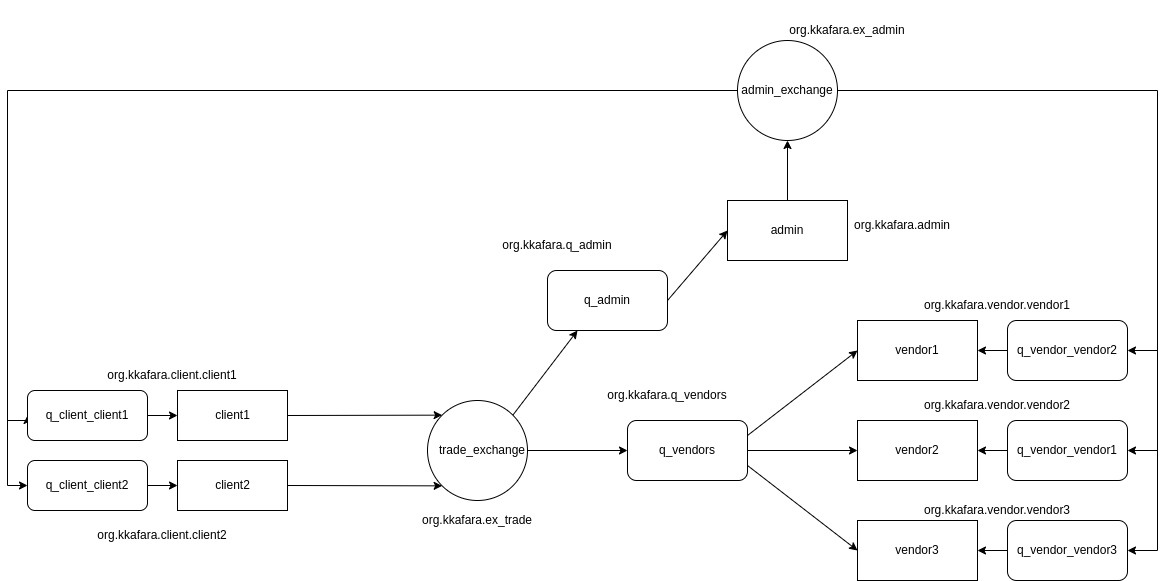

The diagram above was exported from draw.io. Its source (the exported page's mxGraphModel, read from the mxfile embedded in the PNG):
<mxGraphModel dx="2377" dy="2076" grid="1" gridSize="10" guides="1" tooltips="1" connect="1" arrows="1" fold="1" page="1" pageScale="1" pageWidth="827" pageHeight="1169" math="0" shadow="0">
  <root>
    <mxCell id="0" />
    <mxCell id="1" parent="0" />
    <mxCell id="9yj8cdpsFG7Zunf2lIr3-50" style="edgeStyle=orthogonalEdgeStyle;rounded=0;orthogonalLoop=1;jettySize=auto;html=1;exitX=1;exitY=0.5;exitDx=0;exitDy=0;entryX=0;entryY=0.5;entryDx=0;entryDy=0;" edge="1" parent="1" source="9yj8cdpsFG7Zunf2lIr3-31" target="9yj8cdpsFG7Zunf2lIr3-1">
      <mxGeometry relative="1" as="geometry">
        <mxPoint x="110" y="380" as="targetPoint" />
      </mxGeometry>
    </mxCell>
    <mxCell id="9yj8cdpsFG7Zunf2lIr3-1" value="client1" style="html=1;" vertex="1" parent="1">
      <mxGeometry x="130" y="340" width="110" height="50" as="geometry" />
    </mxCell>
    <mxCell id="9yj8cdpsFG7Zunf2lIr3-51" style="edgeStyle=orthogonalEdgeStyle;rounded=0;orthogonalLoop=1;jettySize=auto;html=1;exitX=1;exitY=0.5;exitDx=0;exitDy=0;entryX=0;entryY=0.5;entryDx=0;entryDy=0;" edge="1" parent="1" source="9yj8cdpsFG7Zunf2lIr3-32" target="9yj8cdpsFG7Zunf2lIr3-2">
      <mxGeometry relative="1" as="geometry">
        <mxPoint x="120" y="410" as="targetPoint" />
      </mxGeometry>
    </mxCell>
    <mxCell id="9yj8cdpsFG7Zunf2lIr3-2" value="client2" style="html=1;" vertex="1" parent="1">
      <mxGeometry x="130" y="410" width="110" height="50" as="geometry" />
    </mxCell>
    <mxCell id="9yj8cdpsFG7Zunf2lIr3-3" value="" style="ellipse;whiteSpace=wrap;html=1;aspect=fixed;" vertex="1" parent="1">
      <mxGeometry x="380" y="350" width="100" height="100" as="geometry" />
    </mxCell>
    <mxCell id="9yj8cdpsFG7Zunf2lIr3-4" value="trade_exchange" style="text;html=1;strokeColor=none;fillColor=none;align=center;verticalAlign=middle;whiteSpace=wrap;rounded=0;" vertex="1" parent="1">
      <mxGeometry x="370" y="370" width="130" height="60" as="geometry" />
    </mxCell>
    <mxCell id="9yj8cdpsFG7Zunf2lIr3-5" value="org.kkafara.client.client1" style="text;html=1;strokeColor=none;fillColor=none;align=center;verticalAlign=middle;whiteSpace=wrap;rounded=0;rotation=0;" vertex="1" parent="1">
      <mxGeometry x="40" y="310" width="170" height="30" as="geometry" />
    </mxCell>
    <mxCell id="9yj8cdpsFG7Zunf2lIr3-8" value="" style="endArrow=classic;html=1;rounded=0;exitX=1;exitY=0.5;exitDx=0;exitDy=0;entryX=0;entryY=0;entryDx=0;entryDy=0;" edge="1" parent="1" source="9yj8cdpsFG7Zunf2lIr3-1" target="9yj8cdpsFG7Zunf2lIr3-3">
      <mxGeometry width="50" height="50" relative="1" as="geometry">
        <mxPoint x="390" y="490" as="sourcePoint" />
        <mxPoint x="350" y="430" as="targetPoint" />
      </mxGeometry>
    </mxCell>
    <mxCell id="9yj8cdpsFG7Zunf2lIr3-9" value="" style="endArrow=classic;html=1;rounded=0;exitX=1;exitY=0.5;exitDx=0;exitDy=0;entryX=0;entryY=1;entryDx=0;entryDy=0;" edge="1" parent="1" source="9yj8cdpsFG7Zunf2lIr3-2" target="9yj8cdpsFG7Zunf2lIr3-3">
      <mxGeometry width="50" height="50" relative="1" as="geometry">
        <mxPoint x="390" y="490" as="sourcePoint" />
        <mxPoint x="440" y="440" as="targetPoint" />
      </mxGeometry>
    </mxCell>
    <mxCell id="9yj8cdpsFG7Zunf2lIr3-11" value="org.kkafara.client.client2" style="text;html=1;strokeColor=none;fillColor=none;align=center;verticalAlign=middle;whiteSpace=wrap;rounded=0;rotation=0;" vertex="1" parent="1">
      <mxGeometry x="30" y="470" width="170" height="30" as="geometry" />
    </mxCell>
    <mxCell id="9yj8cdpsFG7Zunf2lIr3-12" value="" style="rounded=1;whiteSpace=wrap;html=1;" vertex="1" parent="1">
      <mxGeometry x="580" y="370" width="120" height="60" as="geometry" />
    </mxCell>
    <mxCell id="9yj8cdpsFG7Zunf2lIr3-13" value="" style="endArrow=classic;html=1;rounded=0;entryX=0;entryY=0.5;entryDx=0;entryDy=0;exitX=1;exitY=0.5;exitDx=0;exitDy=0;" edge="1" parent="1" source="9yj8cdpsFG7Zunf2lIr3-3" target="9yj8cdpsFG7Zunf2lIr3-12">
      <mxGeometry width="50" height="50" relative="1" as="geometry">
        <mxPoint x="480" y="530" as="sourcePoint" />
        <mxPoint x="440" y="440" as="targetPoint" />
      </mxGeometry>
    </mxCell>
    <mxCell id="9yj8cdpsFG7Zunf2lIr3-37" style="edgeStyle=orthogonalEdgeStyle;rounded=0;orthogonalLoop=1;jettySize=auto;html=1;exitX=0;exitY=0.5;exitDx=0;exitDy=0;entryX=1;entryY=0.5;entryDx=0;entryDy=0;" edge="1" parent="1" source="9yj8cdpsFG7Zunf2lIr3-28" target="9yj8cdpsFG7Zunf2lIr3-14">
      <mxGeometry relative="1" as="geometry" />
    </mxCell>
    <mxCell id="9yj8cdpsFG7Zunf2lIr3-14" value="" style="rounded=0;whiteSpace=wrap;html=1;" vertex="1" parent="1">
      <mxGeometry x="810" y="270" width="120" height="60" as="geometry" />
    </mxCell>
    <mxCell id="9yj8cdpsFG7Zunf2lIr3-38" style="edgeStyle=orthogonalEdgeStyle;rounded=0;orthogonalLoop=1;jettySize=auto;html=1;entryX=1;entryY=0.5;entryDx=0;entryDy=0;exitX=0;exitY=0.5;exitDx=0;exitDy=0;" edge="1" parent="1" source="9yj8cdpsFG7Zunf2lIr3-29" target="9yj8cdpsFG7Zunf2lIr3-15">
      <mxGeometry relative="1" as="geometry">
        <mxPoint x="950" y="440" as="sourcePoint" />
      </mxGeometry>
    </mxCell>
    <mxCell id="9yj8cdpsFG7Zunf2lIr3-15" value="" style="rounded=0;whiteSpace=wrap;html=1;" vertex="1" parent="1">
      <mxGeometry x="810" y="370" width="120" height="60" as="geometry" />
    </mxCell>
    <mxCell id="9yj8cdpsFG7Zunf2lIr3-39" style="edgeStyle=orthogonalEdgeStyle;rounded=0;orthogonalLoop=1;jettySize=auto;html=1;entryX=1;entryY=0.5;entryDx=0;entryDy=0;exitX=0;exitY=0.5;exitDx=0;exitDy=0;" edge="1" parent="1" source="9yj8cdpsFG7Zunf2lIr3-30" target="9yj8cdpsFG7Zunf2lIr3-16">
      <mxGeometry relative="1" as="geometry">
        <mxPoint x="950" y="590" as="sourcePoint" />
      </mxGeometry>
    </mxCell>
    <mxCell id="9yj8cdpsFG7Zunf2lIr3-16" value="" style="rounded=0;whiteSpace=wrap;html=1;" vertex="1" parent="1">
      <mxGeometry x="810" y="470" width="120" height="60" as="geometry" />
    </mxCell>
    <mxCell id="9yj8cdpsFG7Zunf2lIr3-17" value="" style="endArrow=classic;html=1;rounded=0;exitX=1;exitY=0.25;exitDx=0;exitDy=0;entryX=0;entryY=0.5;entryDx=0;entryDy=0;" edge="1" parent="1" source="9yj8cdpsFG7Zunf2lIr3-12" target="9yj8cdpsFG7Zunf2lIr3-14">
      <mxGeometry width="50" height="50" relative="1" as="geometry">
        <mxPoint x="390" y="490" as="sourcePoint" />
        <mxPoint x="440" y="440" as="targetPoint" />
      </mxGeometry>
    </mxCell>
    <mxCell id="9yj8cdpsFG7Zunf2lIr3-18" value="" style="endArrow=classic;html=1;rounded=0;exitX=1;exitY=0.5;exitDx=0;exitDy=0;entryX=0;entryY=0.5;entryDx=0;entryDy=0;" edge="1" parent="1" source="9yj8cdpsFG7Zunf2lIr3-12" target="9yj8cdpsFG7Zunf2lIr3-15">
      <mxGeometry width="50" height="50" relative="1" as="geometry">
        <mxPoint x="390" y="490" as="sourcePoint" />
        <mxPoint x="440" y="440" as="targetPoint" />
      </mxGeometry>
    </mxCell>
    <mxCell id="9yj8cdpsFG7Zunf2lIr3-19" value="" style="endArrow=classic;html=1;rounded=0;exitX=1;exitY=0.75;exitDx=0;exitDy=0;entryX=0;entryY=0.5;entryDx=0;entryDy=0;" edge="1" parent="1" source="9yj8cdpsFG7Zunf2lIr3-12" target="9yj8cdpsFG7Zunf2lIr3-16">
      <mxGeometry width="50" height="50" relative="1" as="geometry">
        <mxPoint x="390" y="490" as="sourcePoint" />
        <mxPoint x="440" y="440" as="targetPoint" />
      </mxGeometry>
    </mxCell>
    <mxCell id="9yj8cdpsFG7Zunf2lIr3-20" value="" style="rounded=1;whiteSpace=wrap;html=1;" vertex="1" parent="1">
      <mxGeometry x="500" y="220" width="120" height="60" as="geometry" />
    </mxCell>
    <mxCell id="9yj8cdpsFG7Zunf2lIr3-21" value="" style="endArrow=classic;html=1;rounded=0;exitX=1;exitY=0;exitDx=0;exitDy=0;entryX=0.25;entryY=1;entryDx=0;entryDy=0;" edge="1" parent="1" source="9yj8cdpsFG7Zunf2lIr3-3" target="9yj8cdpsFG7Zunf2lIr3-20">
      <mxGeometry width="50" height="50" relative="1" as="geometry">
        <mxPoint x="390" y="320" as="sourcePoint" />
        <mxPoint x="440" y="270" as="targetPoint" />
      </mxGeometry>
    </mxCell>
    <mxCell id="9yj8cdpsFG7Zunf2lIr3-22" value="" style="rounded=0;whiteSpace=wrap;html=1;" vertex="1" parent="1">
      <mxGeometry x="680" y="150" width="120" height="60" as="geometry" />
    </mxCell>
    <mxCell id="9yj8cdpsFG7Zunf2lIr3-23" value="" style="endArrow=classic;html=1;rounded=0;exitX=1;exitY=0.5;exitDx=0;exitDy=0;entryX=0;entryY=0.5;entryDx=0;entryDy=0;" edge="1" parent="1" source="9yj8cdpsFG7Zunf2lIr3-20" target="9yj8cdpsFG7Zunf2lIr3-22">
      <mxGeometry width="50" height="50" relative="1" as="geometry">
        <mxPoint x="390" y="320" as="sourcePoint" />
        <mxPoint x="440" y="270" as="targetPoint" />
      </mxGeometry>
    </mxCell>
    <mxCell id="9yj8cdpsFG7Zunf2lIr3-34" style="edgeStyle=orthogonalEdgeStyle;rounded=0;orthogonalLoop=1;jettySize=auto;html=1;exitX=0.5;exitY=0;exitDx=0;exitDy=0;" edge="1" parent="1" source="9yj8cdpsFG7Zunf2lIr3-22" target="9yj8cdpsFG7Zunf2lIr3-25">
      <mxGeometry relative="1" as="geometry">
        <mxPoint x="660" y="110" as="targetPoint" />
      </mxGeometry>
    </mxCell>
    <mxCell id="9yj8cdpsFG7Zunf2lIr3-62" style="edgeStyle=orthogonalEdgeStyle;rounded=0;orthogonalLoop=1;jettySize=auto;html=1;exitX=1;exitY=0.5;exitDx=0;exitDy=0;entryX=1;entryY=0.5;entryDx=0;entryDy=0;" edge="1" parent="1" source="9yj8cdpsFG7Zunf2lIr3-25" target="9yj8cdpsFG7Zunf2lIr3-30">
      <mxGeometry relative="1" as="geometry">
        <Array as="points">
          <mxPoint x="1110" y="40" />
          <mxPoint x="1110" y="500" />
        </Array>
      </mxGeometry>
    </mxCell>
    <mxCell id="9yj8cdpsFG7Zunf2lIr3-65" style="edgeStyle=orthogonalEdgeStyle;rounded=0;orthogonalLoop=1;jettySize=auto;html=1;exitX=0;exitY=0.5;exitDx=0;exitDy=0;entryX=0;entryY=0.5;entryDx=0;entryDy=0;" edge="1" parent="1" source="9yj8cdpsFG7Zunf2lIr3-25" target="9yj8cdpsFG7Zunf2lIr3-32">
      <mxGeometry relative="1" as="geometry" />
    </mxCell>
    <mxCell id="9yj8cdpsFG7Zunf2lIr3-25" value="" style="ellipse;whiteSpace=wrap;html=1;aspect=fixed;" vertex="1" parent="1">
      <mxGeometry x="690" y="-10" width="100" height="100" as="geometry" />
    </mxCell>
    <mxCell id="9yj8cdpsFG7Zunf2lIr3-64" style="edgeStyle=orthogonalEdgeStyle;rounded=0;orthogonalLoop=1;jettySize=auto;html=1;entryX=1;entryY=0.5;entryDx=0;entryDy=0;" edge="1" parent="1" target="9yj8cdpsFG7Zunf2lIr3-28">
      <mxGeometry relative="1" as="geometry">
        <mxPoint x="1130" y="300" as="targetPoint" />
        <mxPoint x="1110" y="300" as="sourcePoint" />
      </mxGeometry>
    </mxCell>
    <mxCell id="9yj8cdpsFG7Zunf2lIr3-28" value="" style="rounded=1;whiteSpace=wrap;html=1;" vertex="1" parent="1">
      <mxGeometry x="960" y="270" width="120" height="60" as="geometry" />
    </mxCell>
    <mxCell id="9yj8cdpsFG7Zunf2lIr3-63" style="edgeStyle=orthogonalEdgeStyle;rounded=0;orthogonalLoop=1;jettySize=auto;html=1;entryX=1;entryY=0.5;entryDx=0;entryDy=0;" edge="1" parent="1" target="9yj8cdpsFG7Zunf2lIr3-29">
      <mxGeometry relative="1" as="geometry">
        <mxPoint x="1110" y="400" as="targetPoint" />
        <mxPoint x="1110" y="400" as="sourcePoint" />
      </mxGeometry>
    </mxCell>
    <mxCell id="9yj8cdpsFG7Zunf2lIr3-29" value="" style="rounded=1;whiteSpace=wrap;html=1;" vertex="1" parent="1">
      <mxGeometry x="960" y="370" width="120" height="60" as="geometry" />
    </mxCell>
    <mxCell id="9yj8cdpsFG7Zunf2lIr3-30" value="" style="rounded=1;whiteSpace=wrap;html=1;" vertex="1" parent="1">
      <mxGeometry x="960" y="470" width="120" height="60" as="geometry" />
    </mxCell>
    <mxCell id="9yj8cdpsFG7Zunf2lIr3-67" style="edgeStyle=orthogonalEdgeStyle;rounded=0;orthogonalLoop=1;jettySize=auto;html=1;entryX=0;entryY=0.5;entryDx=0;entryDy=0;" edge="1" parent="1" target="9yj8cdpsFG7Zunf2lIr3-31">
      <mxGeometry relative="1" as="geometry">
        <mxPoint x="-40" y="365" as="targetPoint" />
        <mxPoint x="-40" y="370" as="sourcePoint" />
      </mxGeometry>
    </mxCell>
    <mxCell id="9yj8cdpsFG7Zunf2lIr3-31" value="" style="rounded=1;whiteSpace=wrap;html=1;" vertex="1" parent="1">
      <mxGeometry x="-20" y="340" width="120" height="50" as="geometry" />
    </mxCell>
    <mxCell id="9yj8cdpsFG7Zunf2lIr3-32" value="&lt;span style=&quot;color: rgba(0 , 0 , 0 , 0) ; font-family: monospace ; font-size: 0px&quot;&gt;%3CmxGraphModel%3E%3Croot%3E%3CmxCell%20id%3D%220%22%2F%3E%3CmxCell%20id%3D%221%22%20parent%3D%220%22%2F%3E%3CmxCell%20id%3D%222%22%20value%3D%22q_vendor_vendor1%22%20style%3D%22text%3Bhtml%3D1%3BstrokeColor%3Dnone%3BfillColor%3Dnone%3Balign%3Dcenter%3BverticalAlign%3Dmiddle%3BwhiteSpace%3Dwrap%3Brounded%3D0%3B%22%20vertex%3D%221%22%20parent%3D%221%22%3E%3CmxGeometry%20x%3D%22950%22%20y%3D%22270%22%20width%3D%22140%22%20height%3D%2260%22%20as%3D%22geometry%22%2F%3E%3C%2FmxCell%3E%3C%2Froot%3E%3C%2FmxGraphModel%3E&lt;/span&gt;" style="rounded=1;whiteSpace=wrap;html=1;" vertex="1" parent="1">
      <mxGeometry x="-20" y="410" width="120" height="50" as="geometry" />
    </mxCell>
    <mxCell id="9yj8cdpsFG7Zunf2lIr3-33" value="admin_exchange" style="text;html=1;strokeColor=none;fillColor=none;align=center;verticalAlign=middle;whiteSpace=wrap;rounded=0;" vertex="1" parent="1">
      <mxGeometry x="675" y="10" width="130" height="60" as="geometry" />
    </mxCell>
    <mxCell id="9yj8cdpsFG7Zunf2lIr3-35" value="admin" style="text;html=1;strokeColor=none;fillColor=none;align=center;verticalAlign=middle;whiteSpace=wrap;rounded=0;" vertex="1" parent="1">
      <mxGeometry x="710" y="165" width="60" height="30" as="geometry" />
    </mxCell>
    <mxCell id="9yj8cdpsFG7Zunf2lIr3-36" value="org.kkafara.admin" style="text;html=1;strokeColor=none;fillColor=none;align=center;verticalAlign=middle;whiteSpace=wrap;rounded=0;" vertex="1" parent="1">
      <mxGeometry x="790" y="155" width="130" height="40" as="geometry" />
    </mxCell>
    <mxCell id="9yj8cdpsFG7Zunf2lIr3-40" value="vendor1" style="text;html=1;strokeColor=none;fillColor=none;align=center;verticalAlign=middle;whiteSpace=wrap;rounded=0;" vertex="1" parent="1">
      <mxGeometry x="840" y="285" width="60" height="30" as="geometry" />
    </mxCell>
    <mxCell id="9yj8cdpsFG7Zunf2lIr3-41" value="vendor2" style="text;html=1;strokeColor=none;fillColor=none;align=center;verticalAlign=middle;whiteSpace=wrap;rounded=0;" vertex="1" parent="1">
      <mxGeometry x="840" y="385" width="60" height="30" as="geometry" />
    </mxCell>
    <mxCell id="9yj8cdpsFG7Zunf2lIr3-42" value="vendor3" style="text;html=1;strokeColor=none;fillColor=none;align=center;verticalAlign=middle;whiteSpace=wrap;rounded=0;" vertex="1" parent="1">
      <mxGeometry x="840" y="485" width="60" height="30" as="geometry" />
    </mxCell>
    <mxCell id="9yj8cdpsFG7Zunf2lIr3-43" value="q_vendor_vendor1" style="text;html=1;strokeColor=none;fillColor=none;align=center;verticalAlign=middle;whiteSpace=wrap;rounded=0;" vertex="1" parent="1">
      <mxGeometry x="990" y="390" width="60" height="20" as="geometry" />
    </mxCell>
    <mxCell id="9yj8cdpsFG7Zunf2lIr3-44" value="q_vendor_vendor2" style="text;html=1;strokeColor=none;fillColor=none;align=center;verticalAlign=middle;whiteSpace=wrap;rounded=0;" vertex="1" parent="1">
      <mxGeometry x="1005" y="295" width="30" height="10" as="geometry" />
    </mxCell>
    <mxCell id="9yj8cdpsFG7Zunf2lIr3-45" value="q_vendor_vendor3" style="text;html=1;strokeColor=none;fillColor=none;align=center;verticalAlign=middle;whiteSpace=wrap;rounded=0;" vertex="1" parent="1">
      <mxGeometry x="990" y="490" width="60" height="20" as="geometry" />
    </mxCell>
    <mxCell id="9yj8cdpsFG7Zunf2lIr3-46" value="q_client_client1" style="text;html=1;strokeColor=none;fillColor=none;align=center;verticalAlign=middle;whiteSpace=wrap;rounded=0;" vertex="1" parent="1">
      <mxGeometry x="5" y="355" width="70" height="20" as="geometry" />
    </mxCell>
    <mxCell id="9yj8cdpsFG7Zunf2lIr3-47" value="q_client_client2" style="text;html=1;strokeColor=none;fillColor=none;align=center;verticalAlign=middle;whiteSpace=wrap;rounded=0;" vertex="1" parent="1">
      <mxGeometry x="20" y="420" width="40" height="30" as="geometry" />
    </mxCell>
    <mxCell id="9yj8cdpsFG7Zunf2lIr3-52" value="q_admin" style="text;html=1;strokeColor=none;fillColor=none;align=center;verticalAlign=middle;whiteSpace=wrap;rounded=0;" vertex="1" parent="1">
      <mxGeometry x="530" y="235" width="60" height="30" as="geometry" />
    </mxCell>
    <mxCell id="9yj8cdpsFG7Zunf2lIr3-53" value="q_vendors" style="text;html=1;strokeColor=none;fillColor=none;align=center;verticalAlign=middle;whiteSpace=wrap;rounded=0;" vertex="1" parent="1">
      <mxGeometry x="570" y="370" width="140" height="60" as="geometry" />
    </mxCell>
    <mxCell id="9yj8cdpsFG7Zunf2lIr3-54" value="org.kkafara.q_vendors" style="text;html=1;strokeColor=none;fillColor=none;align=center;verticalAlign=middle;whiteSpace=wrap;rounded=0;" vertex="1" parent="1">
      <mxGeometry x="550" y="315" width="140" height="60" as="geometry" />
    </mxCell>
    <mxCell id="9yj8cdpsFG7Zunf2lIr3-55" value="org.kkafara.q_admin" style="text;html=1;strokeColor=none;fillColor=none;align=center;verticalAlign=middle;whiteSpace=wrap;rounded=0;" vertex="1" parent="1">
      <mxGeometry x="440" y="165" width="140" height="60" as="geometry" />
    </mxCell>
    <mxCell id="9yj8cdpsFG7Zunf2lIr3-56" value="org.kkafara.ex_trade" style="text;html=1;strokeColor=none;fillColor=none;align=center;verticalAlign=middle;whiteSpace=wrap;rounded=0;" vertex="1" parent="1">
      <mxGeometry x="360" y="440" width="140" height="60" as="geometry" />
    </mxCell>
    <mxCell id="9yj8cdpsFG7Zunf2lIr3-57" value="org.kkafara.ex_admin" style="text;html=1;strokeColor=none;fillColor=none;align=center;verticalAlign=middle;whiteSpace=wrap;rounded=0;" vertex="1" parent="1">
      <mxGeometry x="730" y="-50" width="140" height="60" as="geometry" />
    </mxCell>
    <mxCell id="9yj8cdpsFG7Zunf2lIr3-58" value="org.kkafara.vendor.vendor1" style="text;html=1;strokeColor=none;fillColor=none;align=center;verticalAlign=middle;whiteSpace=wrap;rounded=0;" vertex="1" parent="1">
      <mxGeometry x="880" y="225" width="140" height="60" as="geometry" />
    </mxCell>
    <mxCell id="9yj8cdpsFG7Zunf2lIr3-60" value="org.kkafara.vendor.vendor2" style="text;html=1;strokeColor=none;fillColor=none;align=center;verticalAlign=middle;whiteSpace=wrap;rounded=0;" vertex="1" parent="1">
      <mxGeometry x="880" y="325" width="140" height="60" as="geometry" />
    </mxCell>
    <mxCell id="9yj8cdpsFG7Zunf2lIr3-61" value="org.kkafara.vendor.vendor3" style="text;html=1;strokeColor=none;fillColor=none;align=center;verticalAlign=middle;whiteSpace=wrap;rounded=0;" vertex="1" parent="1">
      <mxGeometry x="880" y="430" width="140" height="60" as="geometry" />
    </mxCell>
  </root>
</mxGraphModel>